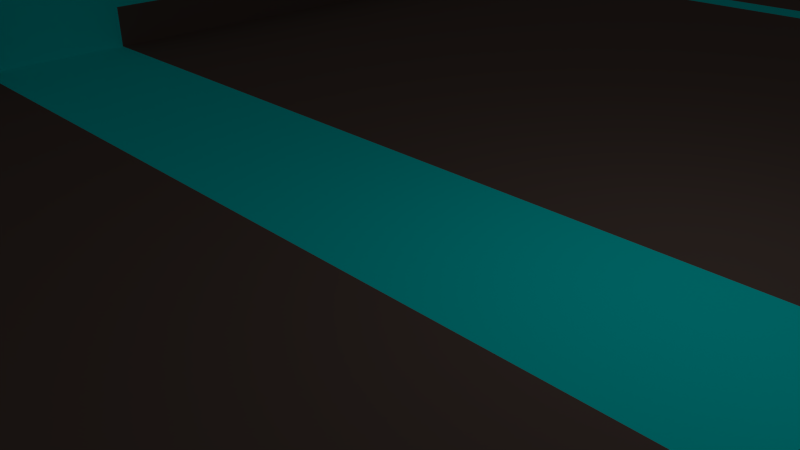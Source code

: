 # Source: playground.blend  (saved by Blender 2.74.0; exported with 4.5.12 LTS)
import bpy
from mathutils import Matrix  # noqa: F401  (used for matrix-valued properties, if any)

bpy.ops.wm.read_factory_settings(use_empty=True)
scene = bpy.context.scene
scene.name = 'Scene'

# ---- collections
col_collection_1 = bpy.data.collections.new('Collection 1'); scene.collection.children.link(col_collection_1)

# ---- materials (node trees are filled in below, after node groups)
mat_material = bpy.data.materials.new('Material')
mat_material.alpha_threshold = 0.0
mat_material.use_transparent_shadow = False
mat_material.diffuse_color = (0.1282, 0.08945, 0.07595, 1.0)
mat_material.roughness = 0.5
mat_material.line_color = (0.0, 0.0, 0.0, 1.0)
mat_lights = bpy.data.materials.new('lights')
mat_lights.alpha_threshold = 0.0
mat_lights.use_transparent_shadow = False
mat_lights.diffuse_color = (0.0, 0.8, 0.8, 1.0)
mat_lights.roughness = 0.5

# ---- material node trees

# ---- world
world_world = bpy.data.worlds.new('World'); scene.world = world_world
world_world.color = (0.05088, 0.05088, 0.05088)
world_world.use_sun_shadow = False
world_world.sun_shadow_jitter_overblur = 0.0
world_world.cycles.sampling_method = 'MANUAL'
world_world.cycles.sample_map_resolution = 256

# ---- cameras
cam_camera = bpy.data.cameras.new('Camera')
cam_camera.clip_end = 100.0
cam_camera.lens = 35.0
cam_camera.sensor_width = 32.0
cam_camera.sensor_height = 18.0
cam_camera.ortho_scale = 7.314
cam_camera.dof.focus_distance = 0.0
cam_camera.dof.aperture_fstop = 128.0

# ---- lights
light_lamp = bpy.data.lights.new('Lamp', 'POINT')
light_lamp.transmission_factor = 0.0
light_lamp.cutoff_distance = 30.0
light_lamp.energy = 100.0
light_lamp.shadow_buffer_clip_start = 1.001
light_lamp.shadow_soft_size = 0.1
light_lamp.shadow_maximum_resolution = 0.006
light_lamp.use_absolute_resolution = True
light_lamp.cycles.use_multiple_importance_sampling = False

# ---- meshes
me_cube_001 = bpy.data.meshes.new('Cube.001')
me_cube_001.from_pydata([(-9.052, 3.794, -1.0), (-9.052, 3.794, 1.0), (-9.052, 5.794, -1.0), (-9.052, 5.794, 1.0), (-7.052, 3.794, -1.0), (-7.052, 3.794, 1.0), (-7.052, 5.794, -1.0), (-7.052, 5.794, 1.0), (-9.052, 6.316, 1.0), (-9.052, 6.316, -1.0), (-7.052, 6.316, 1.0), (-7.052, 6.316, -1.0), (-9.052, 3.611, -1.0), (-9.052, 3.611, 1.0), (-7.052, 3.611, 1.0), (-7.052, 3.611, -1.0), (-9.052, 0.3817, -1.0), (-9.052, 0.3817, 1.0), (-7.052, 0.3817, 1.0), (-7.052, 0.3817, -1.0), (-9.052, -0.00665, -1.0), (-9.052, -0.00665, 1.0), (-7.052, -0.00665, 1.0), (-7.052, -0.00665, -1.0), (-0.002229, 5.794, 1.0), (-0.002229, 5.794, -1.0), (-0.002229, 3.794, 1.0), (-0.002229, 3.794, -1.0), (-0.002229, 6.316, 1.0), (-0.002229, 6.316, -1.0), (-0.002229, 3.611, 1.0), (-0.002229, 3.611, -1.0), (-0.002229, 0.3817, 1.0), (-0.002229, 0.3817, -1.0), (-0.002229, -0.00665, 1.0), (-0.002229, -0.00665, -1.0), (-9.052, 3.794, 2.077), (-9.052, 5.794, 2.077), (-7.052, 5.794, 2.077), (-7.052, 3.794, 2.077), (-9.052, 6.316, 2.077), (-7.052, 6.316, 2.077), (-7.052, 3.611, 2.077), (-9.052, 3.611, 2.077), (-7.052, 0.3817, 2.077), (-9.052, 0.3817, 2.077), (-7.052, -0.00665, 2.077), (-9.052, -0.00665, 2.077), (-0.002229, 6.316, 2.077), (-0.002229, 5.794, 2.077), (-9.052, 3.794, 2.757), (-9.052, 5.794, 2.757), (-7.052, 5.794, 2.757), (-7.052, 3.794, 2.757), (-9.052, 6.316, 2.757), (-7.052, 6.316, 2.757), (-7.052, 3.611, 2.757), (-9.052, 3.611, 2.757), (-7.052, 0.3817, 2.757), (-9.052, 0.3817, 2.757), (-7.052, -0.00665, 2.757), (-9.052, -0.00665, 2.757), (-0.002229, 6.316, 2.757), (-0.002229, 5.794, 2.757), (-9.052, 3.794, 3.833), (-9.052, 5.794, 3.833), (-7.052, 5.794, 3.833), (-7.052, 3.794, 3.833), (-9.052, 6.316, 3.833), (-7.052, 6.316, 3.833), (-7.052, 3.611, 3.833), (-9.052, 3.611, 3.833), (-7.052, 0.3817, 3.833), (-9.052, 0.3817, 3.833), (-7.052, -0.00665, 3.833), (-9.052, -0.00665, 3.833), (-0.002229, 6.316, 3.833), (-0.002229, 5.794, 3.833), (9.052, 3.794, -1.0), (9.052, 3.794, 1.0), (9.052, 5.794, -1.0), (9.052, 5.794, 1.0), (7.052, 3.794, -1.0), (7.052, 3.794, 1.0), (7.052, 5.794, -1.0), (7.052, 5.794, 1.0), (9.052, 6.316, 1.0), (9.052, 6.316, -1.0), (7.052, 6.316, 1.0), (7.052, 6.316, -1.0), (9.052, 3.611, -1.0), (9.052, 3.611, 1.0), (7.052, 3.611, 1.0), (7.052, 3.611, -1.0), (9.052, 0.3817, -1.0), (9.052, 0.3817, 1.0), (7.052, 0.3817, 1.0), (7.052, 0.3817, -1.0), (9.052, -0.00665, -1.0), (9.052, -0.00665, 1.0), (7.052, -0.00665, 1.0), (7.052, -0.00665, -1.0), (9.052, 3.794, 2.077), (9.052, 5.794, 2.077), (7.052, 5.794, 2.077), (7.052, 3.794, 2.077), (9.052, 6.316, 2.077), (7.052, 6.316, 2.077), (7.052, 3.611, 2.077), (9.052, 3.611, 2.077), (7.052, 0.3817, 2.077), (9.052, 0.3817, 2.077), (7.052, -0.00665, 2.077), (9.052, -0.00665, 2.077), (9.052, 3.794, 2.757), (9.052, 5.794, 2.757), (7.052, 5.794, 2.757), (7.052, 3.794, 2.757), (9.052, 6.316, 2.757), (7.052, 6.316, 2.757), (7.052, 3.611, 2.757), (9.052, 3.611, 2.757), (7.052, 0.3817, 2.757), (9.052, 0.3817, 2.757), (7.052, -0.00665, 2.757), (9.052, -0.00665, 2.757), (9.052, 3.794, 3.833), (9.052, 5.794, 3.833), (7.052, 5.794, 3.833), (7.052, 3.794, 3.833), (9.052, 6.316, 3.833), (7.052, 6.316, 3.833), (7.052, 3.611, 3.833), (9.052, 3.611, 3.833), (7.052, 0.3817, 3.833), (9.052, 0.3817, 3.833), (7.052, -0.00665, 3.833), (9.052, -0.00665, 3.833), (-9.052, -3.794, -1.0), (-9.052, -3.794, 1.0), (-9.052, -5.794, -1.0), (-9.052, -5.794, 1.0), (-7.052, -3.794, -1.0), (-7.052, -3.794, 1.0), (-7.052, -5.794, -1.0), (-7.052, -5.794, 1.0), (-9.052, -6.316, 1.0), (-9.052, -6.316, -1.0), (-7.052, -6.316, 1.0), (-7.052, -6.316, -1.0), (-9.052, -3.611, -1.0), (-9.052, -3.611, 1.0), (-7.052, -3.611, 1.0), (-7.052, -3.611, -1.0), (-9.052, -0.3817, -1.0), (-9.052, -0.3817, 1.0), (-7.052, -0.3817, 1.0), (-7.052, -0.3817, -1.0), (-0.002229, -5.794, 1.0), (-0.002229, -5.794, -1.0), (-0.002229, -3.794, 1.0), (-0.002229, -3.794, -1.0), (-0.002229, -6.316, 1.0), (-0.002229, -6.316, -1.0), (-0.002229, -3.611, 1.0), (-0.002229, -3.611, -1.0), (-0.002229, -0.3817, 1.0), (-0.002229, -0.3817, -1.0), (-9.052, -3.794, 2.077), (-9.052, -5.794, 2.077), (-7.052, -5.794, 2.077), (-7.052, -3.794, 2.077), (-9.052, -6.316, 2.077), (-7.052, -6.316, 2.077), (-7.052, -3.611, 2.077), (-9.052, -3.611, 2.077), (-7.052, -0.3817, 2.077), (-9.052, -0.3817, 2.077), (-0.002229, -6.316, 2.077), (-0.002229, -5.794, 2.077), (-9.052, -3.794, 2.757), (-9.052, -5.794, 2.757), (-7.052, -5.794, 2.757), (-7.052, -3.794, 2.757), (-9.052, -6.316, 2.757), (-7.052, -6.316, 2.757), (-7.052, -3.611, 2.757), (-9.052, -3.611, 2.757), (-7.052, -0.3817, 2.757), (-9.052, -0.3817, 2.757), (-0.002229, -6.316, 2.757), (-0.002229, -5.794, 2.757), (-9.052, -3.794, 3.833), (-9.052, -5.794, 3.833), (-7.052, -5.794, 3.833), (-7.052, -3.794, 3.833), (-9.052, -6.316, 3.833), (-7.052, -6.316, 3.833), (-7.052, -3.611, 3.833), (-9.052, -3.611, 3.833), (-7.052, -0.3817, 3.833), (-9.052, -0.3817, 3.833), (-0.002229, -6.316, 3.833), (-0.002229, -5.794, 3.833), (9.052, -3.794, -1.0), (9.052, -3.794, 1.0), (9.052, -5.794, -1.0), (9.052, -5.794, 1.0), (7.052, -3.794, -1.0), (7.052, -3.794, 1.0), (7.052, -5.794, -1.0), (7.052, -5.794, 1.0), (9.052, -6.316, 1.0), (9.052, -6.316, -1.0), (7.052, -6.316, 1.0), (7.052, -6.316, -1.0), (9.052, -3.611, -1.0), (9.052, -3.611, 1.0), (7.052, -3.611, 1.0), (7.052, -3.611, -1.0), (9.052, -0.3817, -1.0), (9.052, -0.3817, 1.0), (7.052, -0.3817, 1.0), (7.052, -0.3817, -1.0), (9.052, -3.794, 2.077), (9.052, -5.794, 2.077), (7.052, -5.794, 2.077), (7.052, -3.794, 2.077), (9.052, -6.316, 2.077), (7.052, -6.316, 2.077), (7.052, -3.611, 2.077), (9.052, -3.611, 2.077), (7.052, -0.3817, 2.077), (9.052, -0.3817, 2.077), (9.052, -3.794, 2.757), (9.052, -5.794, 2.757), (7.052, -5.794, 2.757), (7.052, -3.794, 2.757), (9.052, -6.316, 2.757), (7.052, -6.316, 2.757), (7.052, -3.611, 2.757), (9.052, -3.611, 2.757), (7.052, -0.3817, 2.757), (9.052, -0.3817, 2.757), (9.052, -3.794, 3.833), (9.052, -5.794, 3.833), (7.052, -5.794, 3.833), (7.052, -3.794, 3.833), (9.052, -6.316, 3.833), (7.052, -6.316, 3.833), (7.052, -3.611, 3.833), (9.052, -3.611, 3.833), (7.052, -0.3817, 3.833), (9.052, -0.3817, 3.833)], [], [(1, 3, 2, 0), (6, 2, 9, 11), (19, 15, 31, 33), (0, 4, 15, 12), (0, 2, 6, 4), (21, 22, 46, 47), (8, 10, 11, 9), (14, 18, 32, 30), (22, 18, 44, 46), (2, 3, 8, 9), (12, 15, 19, 16), (17, 21, 47, 45), (22, 23, 35, 34), (1, 0, 12, 13), (16, 19, 23, 20), (24, 28, 48, 49), (23, 19, 33, 35), (13, 12, 16, 17), (22, 21, 20, 23), (28, 10, 41, 48), (18, 22, 34, 32), (17, 16, 20, 21), (24, 26, 27, 25), (24, 25, 29, 28), (27, 26, 30, 31), (31, 30, 32, 33), (33, 32, 34, 35), (5, 14, 30, 26), (15, 4, 27, 31), (7, 24, 49, 38), (6, 11, 29, 25), (11, 10, 28, 29), (4, 6, 25, 27), (7, 5, 26, 24), (47, 46, 60, 61), (46, 44, 58, 60), (45, 47, 61, 59), (49, 48, 62, 63), (48, 41, 55, 62), (38, 49, 63, 52), (13, 17, 45, 43), (18, 14, 42, 44), (1, 13, 43, 36), (14, 5, 39, 42), (8, 3, 37, 40), (10, 8, 40, 41), (5, 7, 38, 39), (3, 1, 36, 37), (61, 60, 74, 75), (60, 58, 72, 74), (59, 61, 75, 73), (63, 62, 76, 77), (62, 55, 69, 76), (52, 63, 77, 66), (43, 45, 59, 57), (44, 42, 56, 58), (36, 43, 57, 50), (42, 39, 53, 56), (40, 37, 51, 54), (41, 40, 54, 55), (39, 38, 52, 53), (37, 36, 50, 51), (67, 66, 65, 64), (65, 66, 69, 68), (67, 64, 71, 70), (70, 71, 73, 72), (72, 73, 75, 74), (69, 66, 77, 76), (57, 59, 73, 71), (58, 56, 70, 72), (50, 57, 71, 64), (56, 53, 67, 70), (54, 51, 65, 68), (55, 54, 68, 69), (53, 52, 66, 67), (51, 50, 64, 65), (79, 78, 80, 81), (84, 89, 87, 80), (78, 90, 93, 82), (78, 82, 84, 80), (99, 113, 112, 100), (86, 87, 89, 88), (100, 112, 110, 96), (80, 87, 86, 81), (90, 94, 97, 93), (95, 111, 113, 99), (79, 91, 90, 78), (94, 98, 101, 97), (91, 95, 94, 90), (100, 101, 98, 99), (95, 99, 98, 94), (113, 125, 124, 112), (112, 124, 122, 110), (111, 123, 125, 113), (91, 109, 111, 95), (96, 110, 108, 92), (79, 102, 109, 91), (92, 108, 105, 83), (86, 106, 103, 81), (88, 107, 106, 86), (83, 105, 104, 85), (81, 103, 102, 79), (125, 137, 136, 124), (124, 136, 134, 122), (123, 135, 137, 125), (109, 121, 123, 111), (110, 122, 120, 108), (102, 114, 121, 109), (108, 120, 117, 105), (106, 118, 115, 103), (107, 119, 118, 106), (105, 117, 116, 104), (103, 115, 114, 102), (129, 126, 127, 128), (127, 130, 131, 128), (129, 132, 133, 126), (132, 134, 135, 133), (134, 136, 137, 135), (121, 133, 135, 123), (122, 134, 132, 120), (114, 126, 133, 121), (120, 132, 129, 117), (118, 130, 127, 115), (119, 131, 130, 118), (117, 129, 128, 116), (115, 127, 126, 114), (97, 33, 31, 93), (92, 30, 32, 96), (100, 34, 35, 101), (101, 35, 33, 97), (28, 48, 107, 88), (96, 32, 34, 100), (83, 26, 30, 92), (93, 31, 27, 82), (85, 104, 49, 24), (84, 25, 29, 89), (89, 29, 28, 88), (82, 27, 25, 84), (85, 24, 26, 83), (48, 62, 119, 107), (104, 116, 63, 49), (62, 76, 131, 119), (116, 128, 77, 63), (131, 76, 77, 128), (139, 138, 140, 141), (144, 149, 147, 140), (157, 167, 165, 153), (138, 150, 153, 142), (138, 142, 144, 140), (146, 147, 149, 148), (152, 164, 166, 156), (140, 147, 146, 141), (150, 154, 157, 153), (139, 151, 150, 138), (158, 179, 178, 162), (151, 155, 154, 150), (162, 178, 173, 148), (158, 159, 161, 160), (158, 162, 163, 159), (161, 165, 164, 160), (165, 167, 166, 164), (143, 160, 164, 152), (153, 165, 161, 142), (145, 170, 179, 158), (144, 159, 163, 149), (149, 163, 162, 148), (142, 161, 159, 144), (145, 158, 160, 143), (179, 191, 190, 178), (178, 190, 185, 173), (170, 182, 191, 179), (151, 175, 177, 155), (156, 176, 174, 152), (139, 168, 175, 151), (152, 174, 171, 143), (146, 172, 169, 141), (148, 173, 172, 146), (143, 171, 170, 145), (141, 169, 168, 139), (191, 203, 202, 190), (190, 202, 197, 185), (182, 194, 203, 191), (175, 187, 189, 177), (176, 188, 186, 174), (168, 180, 187, 175), (174, 186, 183, 171), (172, 184, 181, 169), (173, 185, 184, 172), (171, 183, 182, 170), (169, 181, 180, 168), (195, 192, 193, 194), (193, 196, 197, 194), (195, 198, 199, 192), (198, 200, 201, 199), (197, 202, 203, 194), (187, 199, 201, 189), (188, 200, 198, 186), (180, 192, 199, 187), (186, 198, 195, 183), (184, 196, 193, 181), (185, 197, 196, 184), (183, 195, 194, 182), (181, 193, 192, 180), (205, 207, 206, 204), (210, 206, 213, 215), (204, 208, 219, 216), (204, 206, 210, 208), (212, 214, 215, 213), (206, 207, 212, 213), (216, 219, 223, 220), (205, 204, 216, 217), (217, 216, 220, 221), (217, 221, 233, 231), (222, 218, 230, 232), (205, 217, 231, 224), (218, 209, 227, 230), (212, 207, 225, 228), (214, 212, 228, 229), (209, 211, 226, 227), (207, 205, 224, 225), (231, 233, 243, 241), (232, 230, 240, 242), (224, 231, 241, 234), (230, 227, 237, 240), (228, 225, 235, 238), (229, 228, 238, 239), (227, 226, 236, 237), (225, 224, 234, 235), (247, 246, 245, 244), (245, 246, 249, 248), (247, 244, 251, 250), (250, 251, 253, 252), (241, 243, 253, 251), (242, 240, 250, 252), (234, 241, 251, 244), (240, 237, 247, 250), (238, 235, 245, 248), (239, 238, 248, 249), (237, 236, 246, 247), (235, 234, 244, 245), (223, 219, 165, 167), (218, 222, 166, 164), (162, 214, 229, 178), (209, 218, 164, 160), (219, 208, 161, 165), (211, 158, 179, 226), (210, 215, 163, 159), (215, 214, 162, 163), (208, 210, 159, 161), (211, 209, 160, 158), (178, 229, 239, 190), (226, 179, 191, 236), (190, 239, 249, 202), (236, 191, 203, 246), (249, 246, 203, 202), (22, 46, 176, 156), (155, 177, 47, 21), (154, 20, 23, 157), (23, 35, 167, 157), (156, 166, 34, 22), (155, 21, 20, 154), (167, 35, 34, 166), (46, 60, 188, 176), (177, 189, 61, 47), (60, 74, 200, 188), (189, 201, 75, 61), (200, 74, 75, 201), (100, 222, 232, 112), (221, 99, 113, 233), (220, 223, 101, 98), (221, 220, 98, 99), (112, 232, 242, 124), (233, 113, 125, 243), (124, 242, 252, 136), (243, 125, 137, 253), (252, 253, 137, 136), (101, 223, 167, 35), (222, 100, 34, 166)])
me_cube_001.polygons.foreach_set('material_index', [0, 0, 0, 0, 0, 0, 0, 0, 1, 0, 0, 0, 0, 0, 0, 0, 0, 0, 0, 0, 1, 0, 0, 0, 0, 0, 0, 1, 0, 0, 0, 0, 0, 0, 0, 1, 0, 0, 0, 1, 0, 0, 0, 1, 0, 0, 0, 0, 0, 1, 0, 0, 0, 0, 0, 1, 0, 1, 0, 0, 1, 0, 0, 0, 0, 0, 0, 0, 0, 0, 0, 1, 0, 0, 0, 0, 0, 0, 0, 0, 0, 0, 1, 0, 0, 0, 0, 0, 0, 0, 0, 0, 1, 0, 0, 0, 0, 1, 0, 0, 0, 0, 0, 1, 0, 0, 1, 0, 1, 0, 0, 1, 0, 0, 0, 0, 0, 0, 0, 0, 0, 1, 0, 0, 0, 0, 0, 0, 0, 0, 0, 1, 1, 0, 0, 0, 0, 0, 0, 0, 1, 0, 0, 0, 0, 0, 0, 0, 0, 0, 0, 0, 0, 0, 0, 0, 0, 0, 0, 0, 0, 1, 0, 0, 0, 0, 0, 0, 0, 0, 1, 0, 0, 0, 1, 0, 0, 0, 0, 0, 0, 0, 0, 1, 0, 1, 0, 0, 1, 0, 0, 0, 0, 0, 0, 0, 0, 0, 1, 0, 0, 0, 0, 0, 0, 0, 0, 0, 0, 0, 0, 0, 0, 0, 0, 1, 0, 0, 0, 0, 0, 1, 0, 1, 0, 0, 1, 0, 0, 0, 0, 0, 0, 0, 0, 1, 0, 0, 0, 0, 0, 0, 0, 1, 0, 0, 0, 0, 0, 0, 0, 1, 0, 0, 0, 1, 0, 0, 0, 1, 0, 0, 1, 0, 1, 0, 0, 1, 0, 0, 0, 1, 0, 1, 0, 0, 0, 1])
me_cube_001.materials.append(mat_material)
me_cube_001.materials.append(mat_lights)
me_cube_001.use_remesh_preserve_volume = False
me_cube_001.use_remesh_preserve_attributes = False
me_cube_001.use_mirror_vertex_groups = False
me_cube_001.update()

# ---- objects
ob_playground = bpy.data.objects.new('playground', me_cube_001)
ob_lamp = bpy.data.objects.new('Lamp', light_lamp)
ob_camera = bpy.data.objects.new('Camera', cam_camera)

# ---- transforms, parenting, visibility, modifiers, constraints
ob_playground.location = (0.0, 0.0, 0.0)
ob_playground.scale = (1.3, 3.627, 0.7352)
ob_playground.lineart.crease_threshold = 0.0
ob_lamp.location = (4.076, 1.005, 5.904)
ob_lamp.rotation_euler = (0.6503, 0.05522, 1.866)
ob_lamp.lock_rotations_4d = False
ob_lamp.empty_display_type = 'ARROWS'
ob_lamp.color = (0.0, 0.0, 0.0, 0.0)
ob_lamp.lineart.crease_threshold = 0.0
ob_camera.location = (7.481, -6.508, 5.344)
ob_camera.rotation_euler = (1.109, 0.01082, 0.8149)
ob_camera.lock_rotations_4d = False
ob_camera.empty_display_type = 'ARROWS'
ob_camera.color = (0.0, 0.0, 0.0, 0.0)
ob_camera.display_type = 'WIRE'
ob_camera.lineart.crease_threshold = 0.0

# ---- collection membership
col_collection_1.objects.link(ob_playground)
col_collection_1.objects.link(ob_lamp)
col_collection_1.objects.link(ob_camera)

# ---- scene / render settings (as saved in the file)
scene.camera = ob_camera
scene.frame_start = 1; scene.frame_end = 250; scene.frame_set(1)
scene.render.engine = 'BLENDER_EEVEE_NEXT'
scene.render.resolution_percentage = 50
scene.render.dither_intensity = 0.0
scene.cycles.use_denoising = False
scene.cycles.samples = 10
scene.cycles.sampling_pattern = 'TABULATED_SOBOL'
scene.cycles.light_sampling_threshold = 0.0
scene.cycles.use_adaptive_sampling = False
scene.cycles.use_light_tree = False
scene.cycles.blur_glossy = 0.0
scene.cycles.pixel_filter_type = 'GAUSSIAN'
scene.cycles.sample_clamp_indirect = 0.0
scene.view_settings.view_transform = 'Standard'
bpy.context.view_layer.update()

